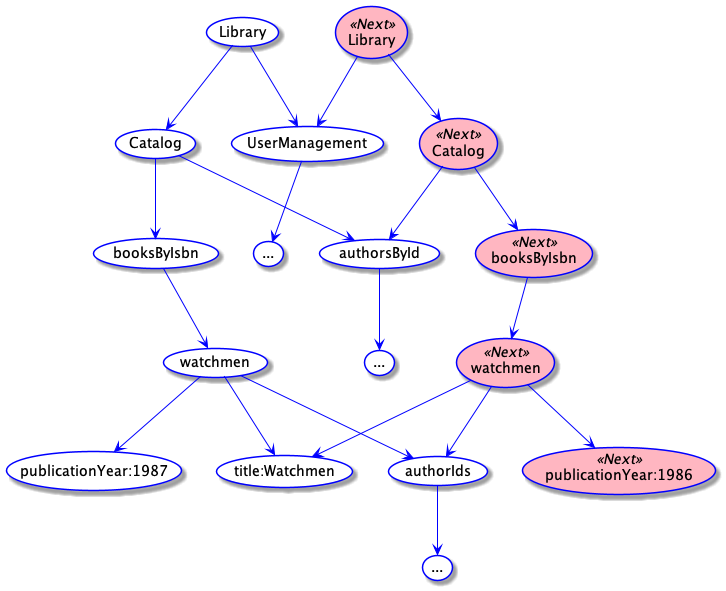

The diagram above was rendered by PlantUML. Its source (embedded in the PNG):
@startuml
top to bottom direction
skinparam packageStyle rectangle
skinparam usecase {
  BackgroundColor White
  BorderColor Blue

  BackgroundColor<< Next >> LightPink

  ArrowColor Blue
}


usecase Library
usecase Catalog
usecase UserManagement
usecase ... as users
usecase authorsById
usecase ... as authors
usecase booksByIsbn
usecase watchmen
usecase "title:Watchmen" as title
usecase "publicationYear:1987" as publicationYear
usecase authorIds
usecase ... as watchmenAuthors

usecase Library as lib2 << Next >>
usecase Catalog as catalog2 << Next >>
usecase booksByIsbn as books2 << Next >>
usecase watchmen as watchmen2 << Next >>
usecase "publicationYear:1986" as publicationYear2 << Next >>

Library --> UserManagement
UserManagement --> users
Library --> Catalog
Catalog --> authorsById
authorsById --> authors
Catalog --> booksByIsbn
booksByIsbn --> watchmen
watchmen --> title
watchmen --> publicationYear
watchmen --> authorIds
authorIds --> watchmenAuthors

lib2 --> UserManagement
lib2 --> catalog2
catalog2 --> authorsById
catalog2 --> books2
books2 --> watchmen2
watchmen2 --> title
watchmen2 --> authorIds
watchmen2 --> publicationYear2

@enduml